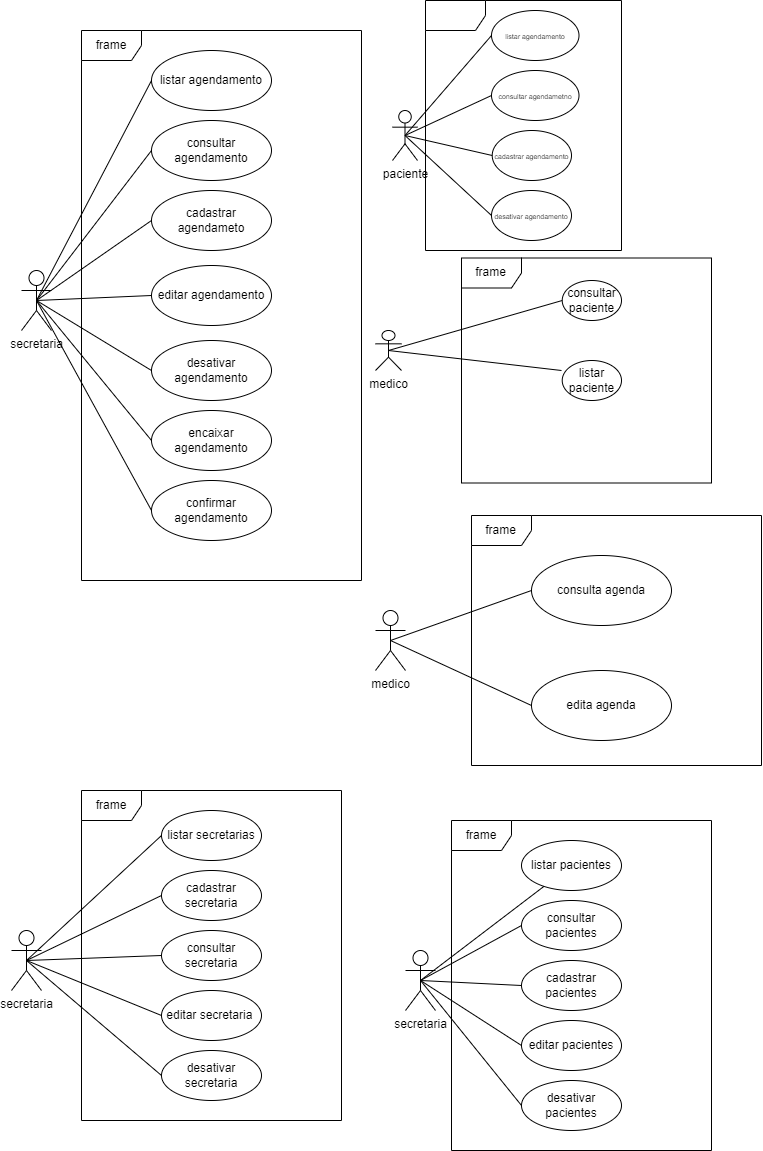

The diagram above was exported from draw.io. Its source (the exported page's mxGraphModel, read from the mxfile embedded in the PNG):
<mxGraphModel dx="1221" dy="644" grid="1" gridSize="10" guides="1" tooltips="1" connect="1" arrows="1" fold="1" page="1" pageScale="1" pageWidth="827" pageHeight="1169" math="0" shadow="0">
  <root>
    <mxCell id="0" />
    <mxCell id="1" parent="0" />
    <mxCell id="2GQ9B0oOW-e5WKxdTcPB-9" value="medico" style="shape=umlActor;verticalLabelPosition=bottom;verticalAlign=top;html=1;" parent="1" vertex="1">
      <mxGeometry x="384" y="330" width="26" height="40" as="geometry" />
    </mxCell>
    <mxCell id="2GQ9B0oOW-e5WKxdTcPB-12" value="consultar paciente" style="ellipse;whiteSpace=wrap;html=1;" parent="1" vertex="1">
      <mxGeometry x="570.72" y="280" width="59.28" height="40" as="geometry" />
    </mxCell>
    <mxCell id="2GQ9B0oOW-e5WKxdTcPB-13" value="frame" style="shape=umlFrame;whiteSpace=wrap;html=1;" parent="1" vertex="1">
      <mxGeometry x="470" y="257.5" width="250" height="225" as="geometry" />
    </mxCell>
    <mxCell id="2GQ9B0oOW-e5WKxdTcPB-14" value="listar paciente" style="ellipse;whiteSpace=wrap;html=1;" parent="1" vertex="1">
      <mxGeometry x="570.72" y="360" width="59.28" height="40" as="geometry" />
    </mxCell>
    <mxCell id="2GQ9B0oOW-e5WKxdTcPB-23" value="" style="endArrow=none;html=1;rounded=0;entryX=0;entryY=0.5;entryDx=0;entryDy=0;exitX=0.5;exitY=0.5;exitDx=0;exitDy=0;exitPerimeter=0;" parent="1" source="2GQ9B0oOW-e5WKxdTcPB-9" target="2GQ9B0oOW-e5WKxdTcPB-12" edge="1">
      <mxGeometry width="50" height="50" relative="1" as="geometry">
        <mxPoint x="400" y="370" as="sourcePoint" />
        <mxPoint x="450" y="320" as="targetPoint" />
      </mxGeometry>
    </mxCell>
    <mxCell id="2GQ9B0oOW-e5WKxdTcPB-24" value="" style="endArrow=none;html=1;rounded=0;exitX=0.5;exitY=0.5;exitDx=0;exitDy=0;exitPerimeter=0;" parent="1" source="2GQ9B0oOW-e5WKxdTcPB-9" edge="1">
      <mxGeometry width="50" height="50" relative="1" as="geometry">
        <mxPoint x="390" y="390" as="sourcePoint" />
        <mxPoint x="570" y="370" as="targetPoint" />
      </mxGeometry>
    </mxCell>
    <mxCell id="2GQ9B0oOW-e5WKxdTcPB-25" value="medico" style="shape=umlActor;verticalLabelPosition=bottom;verticalAlign=top;html=1;" parent="1" vertex="1">
      <mxGeometry x="384" y="610" width="30" height="60" as="geometry" />
    </mxCell>
    <mxCell id="2GQ9B0oOW-e5WKxdTcPB-26" value="consulta agenda" style="ellipse;whiteSpace=wrap;html=1;" parent="1" vertex="1">
      <mxGeometry x="540" y="555" width="140" height="70" as="geometry" />
    </mxCell>
    <mxCell id="2GQ9B0oOW-e5WKxdTcPB-27" value="edita agenda" style="ellipse;whiteSpace=wrap;html=1;" parent="1" vertex="1">
      <mxGeometry x="540" y="670" width="140" height="70" as="geometry" />
    </mxCell>
    <mxCell id="2GQ9B0oOW-e5WKxdTcPB-28" value="" style="endArrow=none;html=1;rounded=0;entryX=0;entryY=0.5;entryDx=0;entryDy=0;exitX=0.5;exitY=0.5;exitDx=0;exitDy=0;exitPerimeter=0;" parent="1" source="2GQ9B0oOW-e5WKxdTcPB-25" target="2GQ9B0oOW-e5WKxdTcPB-26" edge="1">
      <mxGeometry width="50" height="50" relative="1" as="geometry">
        <mxPoint x="400" y="690" as="sourcePoint" />
        <mxPoint x="450" y="640" as="targetPoint" />
      </mxGeometry>
    </mxCell>
    <mxCell id="2GQ9B0oOW-e5WKxdTcPB-29" value="" style="endArrow=none;html=1;rounded=0;entryX=0;entryY=0.5;entryDx=0;entryDy=0;exitX=0.5;exitY=0.5;exitDx=0;exitDy=0;exitPerimeter=0;" parent="1" source="2GQ9B0oOW-e5WKxdTcPB-25" target="2GQ9B0oOW-e5WKxdTcPB-27" edge="1">
      <mxGeometry width="50" height="50" relative="1" as="geometry">
        <mxPoint x="390" y="690" as="sourcePoint" />
        <mxPoint x="440" y="640" as="targetPoint" />
      </mxGeometry>
    </mxCell>
    <mxCell id="2GQ9B0oOW-e5WKxdTcPB-30" value="frame" style="shape=umlFrame;whiteSpace=wrap;html=1;" parent="1" vertex="1">
      <mxGeometry x="480" y="515" width="290" height="250" as="geometry" />
    </mxCell>
    <mxCell id="2GQ9B0oOW-e5WKxdTcPB-31" value="secretaria" style="shape=umlActor;verticalLabelPosition=bottom;verticalAlign=top;html=1;" parent="1" vertex="1">
      <mxGeometry x="30" y="270" width="30" height="60" as="geometry" />
    </mxCell>
    <mxCell id="2GQ9B0oOW-e5WKxdTcPB-32" value="listar agendamento" style="ellipse;whiteSpace=wrap;html=1;" parent="1" vertex="1">
      <mxGeometry x="160" y="50" width="120" height="60" as="geometry" />
    </mxCell>
    <mxCell id="2GQ9B0oOW-e5WKxdTcPB-33" value="consultar agendamento" style="ellipse;whiteSpace=wrap;html=1;" parent="1" vertex="1">
      <mxGeometry x="160" y="120" width="120" height="60" as="geometry" />
    </mxCell>
    <mxCell id="2GQ9B0oOW-e5WKxdTcPB-34" value="cadastrar agendameto" style="ellipse;whiteSpace=wrap;html=1;" parent="1" vertex="1">
      <mxGeometry x="160" y="190" width="120" height="60" as="geometry" />
    </mxCell>
    <mxCell id="2GQ9B0oOW-e5WKxdTcPB-35" value="editar agendamento" style="ellipse;whiteSpace=wrap;html=1;" parent="1" vertex="1">
      <mxGeometry x="160" y="265" width="120" height="60" as="geometry" />
    </mxCell>
    <mxCell id="2GQ9B0oOW-e5WKxdTcPB-36" value="desativar agendamento" style="ellipse;whiteSpace=wrap;html=1;" parent="1" vertex="1">
      <mxGeometry x="160" y="340" width="120" height="60" as="geometry" />
    </mxCell>
    <mxCell id="2GQ9B0oOW-e5WKxdTcPB-37" value="encaixar agendamento" style="ellipse;whiteSpace=wrap;html=1;" parent="1" vertex="1">
      <mxGeometry x="160" y="410" width="120" height="60" as="geometry" />
    </mxCell>
    <mxCell id="2GQ9B0oOW-e5WKxdTcPB-38" value="confirmar agendamento" style="ellipse;whiteSpace=wrap;html=1;" parent="1" vertex="1">
      <mxGeometry x="160" y="480" width="120" height="60" as="geometry" />
    </mxCell>
    <mxCell id="2GQ9B0oOW-e5WKxdTcPB-40" value="" style="endArrow=none;html=1;rounded=0;entryX=0;entryY=0.5;entryDx=0;entryDy=0;exitX=0.5;exitY=0.5;exitDx=0;exitDy=0;exitPerimeter=0;" parent="1" source="2GQ9B0oOW-e5WKxdTcPB-31" target="2GQ9B0oOW-e5WKxdTcPB-32" edge="1">
      <mxGeometry width="50" height="50" relative="1" as="geometry">
        <mxPoint x="50" y="210" as="sourcePoint" />
        <mxPoint x="100" y="160" as="targetPoint" />
      </mxGeometry>
    </mxCell>
    <mxCell id="2GQ9B0oOW-e5WKxdTcPB-41" value="" style="endArrow=none;html=1;rounded=0;entryX=0;entryY=0.5;entryDx=0;entryDy=0;exitX=0.5;exitY=0.5;exitDx=0;exitDy=0;exitPerimeter=0;" parent="1" source="2GQ9B0oOW-e5WKxdTcPB-31" target="2GQ9B0oOW-e5WKxdTcPB-33" edge="1">
      <mxGeometry width="50" height="50" relative="1" as="geometry">
        <mxPoint x="30" y="170" as="sourcePoint" />
        <mxPoint x="80" y="120" as="targetPoint" />
      </mxGeometry>
    </mxCell>
    <mxCell id="2GQ9B0oOW-e5WKxdTcPB-42" value="" style="endArrow=none;html=1;rounded=0;entryX=0;entryY=0.5;entryDx=0;entryDy=0;exitX=0.5;exitY=0.5;exitDx=0;exitDy=0;exitPerimeter=0;" parent="1" source="2GQ9B0oOW-e5WKxdTcPB-31" target="2GQ9B0oOW-e5WKxdTcPB-34" edge="1">
      <mxGeometry width="50" height="50" relative="1" as="geometry">
        <mxPoint x="20" y="160" as="sourcePoint" />
        <mxPoint x="70" y="110" as="targetPoint" />
      </mxGeometry>
    </mxCell>
    <mxCell id="2GQ9B0oOW-e5WKxdTcPB-43" value="" style="endArrow=none;html=1;rounded=0;entryX=0;entryY=0.5;entryDx=0;entryDy=0;exitX=0.5;exitY=0.5;exitDx=0;exitDy=0;exitPerimeter=0;" parent="1" source="2GQ9B0oOW-e5WKxdTcPB-31" target="2GQ9B0oOW-e5WKxdTcPB-35" edge="1">
      <mxGeometry width="50" height="50" relative="1" as="geometry">
        <mxPoint x="40" y="160" as="sourcePoint" />
        <mxPoint x="90" y="110" as="targetPoint" />
      </mxGeometry>
    </mxCell>
    <mxCell id="2GQ9B0oOW-e5WKxdTcPB-44" value="" style="endArrow=none;html=1;rounded=0;entryX=0;entryY=0.5;entryDx=0;entryDy=0;exitX=0.5;exitY=0.5;exitDx=0;exitDy=0;exitPerimeter=0;" parent="1" source="2GQ9B0oOW-e5WKxdTcPB-31" target="2GQ9B0oOW-e5WKxdTcPB-36" edge="1">
      <mxGeometry width="50" height="50" relative="1" as="geometry">
        <mxPoint x="20" y="170" as="sourcePoint" />
        <mxPoint x="70" y="120" as="targetPoint" />
      </mxGeometry>
    </mxCell>
    <mxCell id="2GQ9B0oOW-e5WKxdTcPB-45" value="" style="endArrow=none;html=1;rounded=0;entryX=0;entryY=0.5;entryDx=0;entryDy=0;exitX=0.5;exitY=0.5;exitDx=0;exitDy=0;exitPerimeter=0;" parent="1" source="2GQ9B0oOW-e5WKxdTcPB-31" target="2GQ9B0oOW-e5WKxdTcPB-37" edge="1">
      <mxGeometry width="50" height="50" relative="1" as="geometry">
        <mxPoint x="30" y="490" as="sourcePoint" />
        <mxPoint x="80" y="440" as="targetPoint" />
      </mxGeometry>
    </mxCell>
    <mxCell id="2GQ9B0oOW-e5WKxdTcPB-46" value="" style="endArrow=none;html=1;rounded=0;entryX=0;entryY=0.5;entryDx=0;entryDy=0;exitX=0.5;exitY=0.5;exitDx=0;exitDy=0;exitPerimeter=0;" parent="1" source="2GQ9B0oOW-e5WKxdTcPB-31" target="2GQ9B0oOW-e5WKxdTcPB-38" edge="1">
      <mxGeometry width="50" height="50" relative="1" as="geometry">
        <mxPoint x="40" y="490" as="sourcePoint" />
        <mxPoint x="90" y="440" as="targetPoint" />
      </mxGeometry>
    </mxCell>
    <mxCell id="2GQ9B0oOW-e5WKxdTcPB-47" value="frame" style="shape=umlFrame;whiteSpace=wrap;html=1;" parent="1" vertex="1">
      <mxGeometry x="90" y="30" width="280" height="550" as="geometry" />
    </mxCell>
    <mxCell id="2GQ9B0oOW-e5WKxdTcPB-48" value="secretaria" style="shape=umlActor;verticalLabelPosition=bottom;verticalAlign=top;html=1;" parent="1" vertex="1">
      <mxGeometry x="20" y="930" width="30" height="60" as="geometry" />
    </mxCell>
    <mxCell id="2GQ9B0oOW-e5WKxdTcPB-51" value="listar secretarias" style="ellipse;whiteSpace=wrap;html=1;" parent="1" vertex="1">
      <mxGeometry x="170" y="810" width="100" height="50" as="geometry" />
    </mxCell>
    <mxCell id="2GQ9B0oOW-e5WKxdTcPB-52" value="cadastrar secretaria" style="ellipse;whiteSpace=wrap;html=1;" parent="1" vertex="1">
      <mxGeometry x="170" y="870" width="100" height="50" as="geometry" />
    </mxCell>
    <mxCell id="2GQ9B0oOW-e5WKxdTcPB-53" value="consultar secretaria" style="ellipse;whiteSpace=wrap;html=1;" parent="1" vertex="1">
      <mxGeometry x="170" y="930" width="100" height="50" as="geometry" />
    </mxCell>
    <mxCell id="2GQ9B0oOW-e5WKxdTcPB-54" value="editar secretaria&amp;nbsp;" style="ellipse;whiteSpace=wrap;html=1;" parent="1" vertex="1">
      <mxGeometry x="170" y="990" width="100" height="50" as="geometry" />
    </mxCell>
    <mxCell id="2GQ9B0oOW-e5WKxdTcPB-55" value="desativar secretaria" style="ellipse;whiteSpace=wrap;html=1;" parent="1" vertex="1">
      <mxGeometry x="170" y="1050" width="100" height="50" as="geometry" />
    </mxCell>
    <mxCell id="2GQ9B0oOW-e5WKxdTcPB-56" value="" style="endArrow=none;html=1;rounded=0;entryX=0;entryY=0.5;entryDx=0;entryDy=0;exitX=0.5;exitY=0.5;exitDx=0;exitDy=0;exitPerimeter=0;" parent="1" source="2GQ9B0oOW-e5WKxdTcPB-48" target="2GQ9B0oOW-e5WKxdTcPB-53" edge="1">
      <mxGeometry width="50" height="50" relative="1" as="geometry">
        <mxPoint x="50" y="900" as="sourcePoint" />
        <mxPoint x="100" y="850" as="targetPoint" />
      </mxGeometry>
    </mxCell>
    <mxCell id="2GQ9B0oOW-e5WKxdTcPB-57" value="" style="endArrow=none;html=1;rounded=0;entryX=0;entryY=0.5;entryDx=0;entryDy=0;exitX=0.5;exitY=0.5;exitDx=0;exitDy=0;exitPerimeter=0;" parent="1" source="2GQ9B0oOW-e5WKxdTcPB-48" target="2GQ9B0oOW-e5WKxdTcPB-54" edge="1">
      <mxGeometry width="50" height="50" relative="1" as="geometry">
        <mxPoint x="60" y="910" as="sourcePoint" />
        <mxPoint x="110" y="860" as="targetPoint" />
      </mxGeometry>
    </mxCell>
    <mxCell id="2GQ9B0oOW-e5WKxdTcPB-58" value="" style="endArrow=none;html=1;rounded=0;entryX=0;entryY=0.5;entryDx=0;entryDy=0;exitX=0.5;exitY=0.5;exitDx=0;exitDy=0;exitPerimeter=0;" parent="1" source="2GQ9B0oOW-e5WKxdTcPB-48" target="2GQ9B0oOW-e5WKxdTcPB-55" edge="1">
      <mxGeometry width="50" height="50" relative="1" as="geometry">
        <mxPoint x="70" y="920" as="sourcePoint" />
        <mxPoint x="120" y="870" as="targetPoint" />
      </mxGeometry>
    </mxCell>
    <mxCell id="2GQ9B0oOW-e5WKxdTcPB-59" value="" style="endArrow=none;html=1;rounded=0;entryX=0;entryY=0.5;entryDx=0;entryDy=0;exitX=0.5;exitY=0.5;exitDx=0;exitDy=0;exitPerimeter=0;" parent="1" source="2GQ9B0oOW-e5WKxdTcPB-48" target="2GQ9B0oOW-e5WKxdTcPB-52" edge="1">
      <mxGeometry width="50" height="50" relative="1" as="geometry">
        <mxPoint x="80" y="930" as="sourcePoint" />
        <mxPoint x="130" y="880" as="targetPoint" />
      </mxGeometry>
    </mxCell>
    <mxCell id="2GQ9B0oOW-e5WKxdTcPB-60" value="" style="endArrow=none;html=1;rounded=0;entryX=0;entryY=0.5;entryDx=0;entryDy=0;exitX=0.5;exitY=0.5;exitDx=0;exitDy=0;exitPerimeter=0;" parent="1" source="2GQ9B0oOW-e5WKxdTcPB-48" target="2GQ9B0oOW-e5WKxdTcPB-51" edge="1">
      <mxGeometry width="50" height="50" relative="1" as="geometry">
        <mxPoint x="90" y="940" as="sourcePoint" />
        <mxPoint x="140" y="890" as="targetPoint" />
      </mxGeometry>
    </mxCell>
    <mxCell id="2GQ9B0oOW-e5WKxdTcPB-62" value="frame" style="shape=umlFrame;whiteSpace=wrap;html=1;" parent="1" vertex="1">
      <mxGeometry x="90" y="790" width="260" height="330" as="geometry" />
    </mxCell>
    <mxCell id="2GQ9B0oOW-e5WKxdTcPB-63" value="secretaria" style="shape=umlActor;verticalLabelPosition=bottom;verticalAlign=top;html=1;" parent="1" vertex="1">
      <mxGeometry x="414" y="950" width="30" height="60" as="geometry" />
    </mxCell>
    <mxCell id="2GQ9B0oOW-e5WKxdTcPB-64" value="listar pacientes" style="ellipse;whiteSpace=wrap;html=1;" parent="1" vertex="1">
      <mxGeometry x="530" y="840" width="100" height="50" as="geometry" />
    </mxCell>
    <mxCell id="2GQ9B0oOW-e5WKxdTcPB-65" value="consultar pacientes" style="ellipse;whiteSpace=wrap;html=1;" parent="1" vertex="1">
      <mxGeometry x="530" y="900" width="100" height="50" as="geometry" />
    </mxCell>
    <mxCell id="2GQ9B0oOW-e5WKxdTcPB-66" value="cadastrar pacientes" style="ellipse;whiteSpace=wrap;html=1;" parent="1" vertex="1">
      <mxGeometry x="530" y="960" width="100" height="50" as="geometry" />
    </mxCell>
    <mxCell id="2GQ9B0oOW-e5WKxdTcPB-67" value="editar pacientes" style="ellipse;whiteSpace=wrap;html=1;" parent="1" vertex="1">
      <mxGeometry x="530" y="1020" width="100" height="50" as="geometry" />
    </mxCell>
    <mxCell id="2GQ9B0oOW-e5WKxdTcPB-68" value="desativar pacientes" style="ellipse;whiteSpace=wrap;html=1;" parent="1" vertex="1">
      <mxGeometry x="530" y="1080" width="100" height="50" as="geometry" />
    </mxCell>
    <mxCell id="2GQ9B0oOW-e5WKxdTcPB-69" value="" style="endArrow=none;html=1;rounded=0;entryX=0;entryY=0.5;entryDx=0;entryDy=0;exitX=0.5;exitY=0.5;exitDx=0;exitDy=0;exitPerimeter=0;" parent="1" source="2GQ9B0oOW-e5WKxdTcPB-63" target="2GQ9B0oOW-e5WKxdTcPB-68" edge="1">
      <mxGeometry width="50" height="50" relative="1" as="geometry">
        <mxPoint x="410" y="860" as="sourcePoint" />
        <mxPoint x="460" y="810" as="targetPoint" />
      </mxGeometry>
    </mxCell>
    <mxCell id="2GQ9B0oOW-e5WKxdTcPB-70" value="" style="endArrow=none;html=1;rounded=0;entryX=0;entryY=0.5;entryDx=0;entryDy=0;exitX=0.5;exitY=0.5;exitDx=0;exitDy=0;exitPerimeter=0;" parent="1" source="2GQ9B0oOW-e5WKxdTcPB-63" target="2GQ9B0oOW-e5WKxdTcPB-67" edge="1">
      <mxGeometry width="50" height="50" relative="1" as="geometry">
        <mxPoint x="420" y="870" as="sourcePoint" />
        <mxPoint x="470" y="820" as="targetPoint" />
      </mxGeometry>
    </mxCell>
    <mxCell id="2GQ9B0oOW-e5WKxdTcPB-71" value="" style="endArrow=none;html=1;rounded=0;entryX=0;entryY=0.5;entryDx=0;entryDy=0;exitX=0.5;exitY=0.5;exitDx=0;exitDy=0;exitPerimeter=0;" parent="1" source="2GQ9B0oOW-e5WKxdTcPB-63" target="2GQ9B0oOW-e5WKxdTcPB-66" edge="1">
      <mxGeometry width="50" height="50" relative="1" as="geometry">
        <mxPoint x="430" y="880" as="sourcePoint" />
        <mxPoint x="480" y="830" as="targetPoint" />
      </mxGeometry>
    </mxCell>
    <mxCell id="2GQ9B0oOW-e5WKxdTcPB-72" value="" style="endArrow=none;html=1;rounded=0;entryX=0;entryY=0.5;entryDx=0;entryDy=0;exitX=0.5;exitY=0.5;exitDx=0;exitDy=0;exitPerimeter=0;" parent="1" source="2GQ9B0oOW-e5WKxdTcPB-63" target="2GQ9B0oOW-e5WKxdTcPB-65" edge="1">
      <mxGeometry width="50" height="50" relative="1" as="geometry">
        <mxPoint x="440" y="890" as="sourcePoint" />
        <mxPoint x="490" y="840" as="targetPoint" />
      </mxGeometry>
    </mxCell>
    <mxCell id="2GQ9B0oOW-e5WKxdTcPB-73" value="" style="endArrow=none;html=1;rounded=0;exitX=0.5;exitY=0.5;exitDx=0;exitDy=0;exitPerimeter=0;" parent="1" source="2GQ9B0oOW-e5WKxdTcPB-63" target="2GQ9B0oOW-e5WKxdTcPB-64" edge="1">
      <mxGeometry width="50" height="50" relative="1" as="geometry">
        <mxPoint x="450" y="900" as="sourcePoint" />
        <mxPoint x="500" y="850" as="targetPoint" />
      </mxGeometry>
    </mxCell>
    <mxCell id="2GQ9B0oOW-e5WKxdTcPB-74" value="frame" style="shape=umlFrame;whiteSpace=wrap;html=1;" parent="1" vertex="1">
      <mxGeometry x="460" y="820" width="260" height="330" as="geometry" />
    </mxCell>
    <mxCell id="2GQ9B0oOW-e5WKxdTcPB-75" value="paciente" style="shape=umlActor;verticalLabelPosition=bottom;verticalAlign=top;html=1;" parent="1" vertex="1">
      <mxGeometry x="401" y="110" width="25" height="50" as="geometry" />
    </mxCell>
    <mxCell id="2GQ9B0oOW-e5WKxdTcPB-76" value="&lt;font style=&quot;font-size: 7px&quot;&gt;listar agendamento&lt;/font&gt;" style="ellipse;whiteSpace=wrap;html=1;" parent="1" vertex="1">
      <mxGeometry x="500" y="10" width="87.5" height="50" as="geometry" />
    </mxCell>
    <mxCell id="2GQ9B0oOW-e5WKxdTcPB-77" value="&lt;font style=&quot;font-size: 7px&quot;&gt;consultar agendametno&lt;/font&gt;" style="ellipse;whiteSpace=wrap;html=1;" parent="1" vertex="1">
      <mxGeometry x="500" y="70" width="87.5" height="50" as="geometry" />
    </mxCell>
    <mxCell id="2GQ9B0oOW-e5WKxdTcPB-78" value="&lt;font style=&quot;font-size: 7px&quot;&gt;cadastrar agendamento&lt;/font&gt;" style="ellipse;whiteSpace=wrap;html=1;" parent="1" vertex="1">
      <mxGeometry x="500.72" y="130" width="79.28" height="50" as="geometry" />
    </mxCell>
    <mxCell id="2GQ9B0oOW-e5WKxdTcPB-79" value="&lt;font style=&quot;font-size: 7px&quot;&gt;desativar agendamento&lt;/font&gt;" style="ellipse;whiteSpace=wrap;html=1;" parent="1" vertex="1">
      <mxGeometry x="500" y="190" width="80" height="50" as="geometry" />
    </mxCell>
    <mxCell id="2GQ9B0oOW-e5WKxdTcPB-85" value="" style="endArrow=none;html=1;rounded=0;fontSize=7;entryX=0;entryY=0.5;entryDx=0;entryDy=0;exitX=0.5;exitY=0.5;exitDx=0;exitDy=0;exitPerimeter=0;" parent="1" source="2GQ9B0oOW-e5WKxdTcPB-75" target="2GQ9B0oOW-e5WKxdTcPB-78" edge="1">
      <mxGeometry width="50" height="50" relative="1" as="geometry">
        <mxPoint x="414" y="90" as="sourcePoint" />
        <mxPoint x="464" y="40" as="targetPoint" />
      </mxGeometry>
    </mxCell>
    <mxCell id="2GQ9B0oOW-e5WKxdTcPB-86" value="" style="endArrow=none;html=1;rounded=0;fontSize=7;entryX=0;entryY=0.5;entryDx=0;entryDy=0;exitX=0.5;exitY=0.5;exitDx=0;exitDy=0;exitPerimeter=0;" parent="1" source="2GQ9B0oOW-e5WKxdTcPB-75" target="2GQ9B0oOW-e5WKxdTcPB-79" edge="1">
      <mxGeometry width="50" height="50" relative="1" as="geometry">
        <mxPoint x="424" y="100" as="sourcePoint" />
        <mxPoint x="474" y="50" as="targetPoint" />
      </mxGeometry>
    </mxCell>
    <mxCell id="2GQ9B0oOW-e5WKxdTcPB-87" value="" style="endArrow=none;html=1;rounded=0;fontSize=7;entryX=0;entryY=0.5;entryDx=0;entryDy=0;exitX=0.5;exitY=0.5;exitDx=0;exitDy=0;exitPerimeter=0;" parent="1" source="2GQ9B0oOW-e5WKxdTcPB-75" target="2GQ9B0oOW-e5WKxdTcPB-77" edge="1">
      <mxGeometry width="50" height="50" relative="1" as="geometry">
        <mxPoint x="434" y="110" as="sourcePoint" />
        <mxPoint x="484" y="60" as="targetPoint" />
      </mxGeometry>
    </mxCell>
    <mxCell id="2GQ9B0oOW-e5WKxdTcPB-88" value="" style="endArrow=none;html=1;rounded=0;fontSize=7;entryX=0;entryY=0.5;entryDx=0;entryDy=0;exitX=0.5;exitY=0.5;exitDx=0;exitDy=0;exitPerimeter=0;" parent="1" source="2GQ9B0oOW-e5WKxdTcPB-75" target="2GQ9B0oOW-e5WKxdTcPB-76" edge="1">
      <mxGeometry width="50" height="50" relative="1" as="geometry">
        <mxPoint x="444" y="120" as="sourcePoint" />
        <mxPoint x="494" y="70" as="targetPoint" />
      </mxGeometry>
    </mxCell>
    <mxCell id="2GQ9B0oOW-e5WKxdTcPB-89" value="" style="shape=umlFrame;whiteSpace=wrap;html=1;" parent="1" vertex="1">
      <mxGeometry x="434" width="196" height="250" as="geometry" />
    </mxCell>
  </root>
</mxGraphModel>